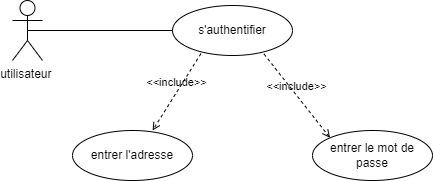

The diagram above was exported from draw.io. Its source (the exported page's mxGraphModel, read from the mxfile embedded in the PNG):
<mxGraphModel dx="1276" dy="606" grid="1" gridSize="10" guides="1" tooltips="1" connect="1" arrows="1" fold="1" page="1" pageScale="1" pageWidth="827" pageHeight="1169" math="0" shadow="0">
  <root>
    <mxCell id="0" />
    <mxCell id="1" parent="0" />
    <mxCell id="lNZk8fgW37xvBQWvQBTL-1" value="utilisateur&amp;nbsp;" style="shape=umlActor;verticalLabelPosition=bottom;verticalAlign=top;html=1;outlineConnect=0;" vertex="1" parent="1">
      <mxGeometry x="100" y="120" width="30" height="60" as="geometry" />
    </mxCell>
    <mxCell id="lNZk8fgW37xvBQWvQBTL-2" value="s'authentifier" style="ellipse;whiteSpace=wrap;html=1;" vertex="1" parent="1">
      <mxGeometry x="260" y="125" width="120" height="50" as="geometry" />
    </mxCell>
    <mxCell id="lNZk8fgW37xvBQWvQBTL-3" value="entrer l'adresse" style="ellipse;whiteSpace=wrap;html=1;" vertex="1" parent="1">
      <mxGeometry x="160" y="250" width="120" height="50" as="geometry" />
    </mxCell>
    <mxCell id="lNZk8fgW37xvBQWvQBTL-4" value="entrer le mot de passe" style="ellipse;whiteSpace=wrap;html=1;" vertex="1" parent="1">
      <mxGeometry x="400" y="250" width="120" height="50" as="geometry" />
    </mxCell>
    <mxCell id="lNZk8fgW37xvBQWvQBTL-6" value="" style="endArrow=none;html=1;rounded=0;exitX=0.5;exitY=0.5;exitDx=0;exitDy=0;exitPerimeter=0;entryX=0;entryY=0.5;entryDx=0;entryDy=0;" edge="1" parent="1" source="lNZk8fgW37xvBQWvQBTL-1" target="lNZk8fgW37xvBQWvQBTL-2">
      <mxGeometry width="50" height="50" relative="1" as="geometry">
        <mxPoint x="200" y="200" as="sourcePoint" />
        <mxPoint x="250" y="150" as="targetPoint" />
      </mxGeometry>
    </mxCell>
    <mxCell id="lNZk8fgW37xvBQWvQBTL-8" value="&amp;lt;&amp;lt;include&amp;gt;&amp;gt;" style="html=1;verticalAlign=bottom;labelBackgroundColor=none;endArrow=open;endFill=0;dashed=1;rounded=0;entryX=0.667;entryY=0;entryDx=0;entryDy=0;entryPerimeter=0;exitX=0.237;exitY=0.963;exitDx=0;exitDy=0;exitPerimeter=0;" edge="1" parent="1" source="lNZk8fgW37xvBQWvQBTL-2" target="lNZk8fgW37xvBQWvQBTL-3">
      <mxGeometry width="160" relative="1" as="geometry">
        <mxPoint x="270" y="210" as="sourcePoint" />
        <mxPoint x="430" y="210" as="targetPoint" />
      </mxGeometry>
    </mxCell>
    <mxCell id="lNZk8fgW37xvBQWvQBTL-9" value="&amp;lt;&amp;lt;include&amp;gt;&amp;gt;" style="html=1;verticalAlign=bottom;labelBackgroundColor=none;endArrow=open;endFill=0;dashed=1;rounded=0;entryX=0;entryY=0;entryDx=0;entryDy=0;exitX=0.763;exitY=0.972;exitDx=0;exitDy=0;exitPerimeter=0;" edge="1" parent="1" source="lNZk8fgW37xvBQWvQBTL-2" target="lNZk8fgW37xvBQWvQBTL-4">
      <mxGeometry width="160" relative="1" as="geometry">
        <mxPoint x="288" y="197" as="sourcePoint" />
        <mxPoint x="250" y="250" as="targetPoint" />
      </mxGeometry>
    </mxCell>
  </root>
</mxGraphModel>